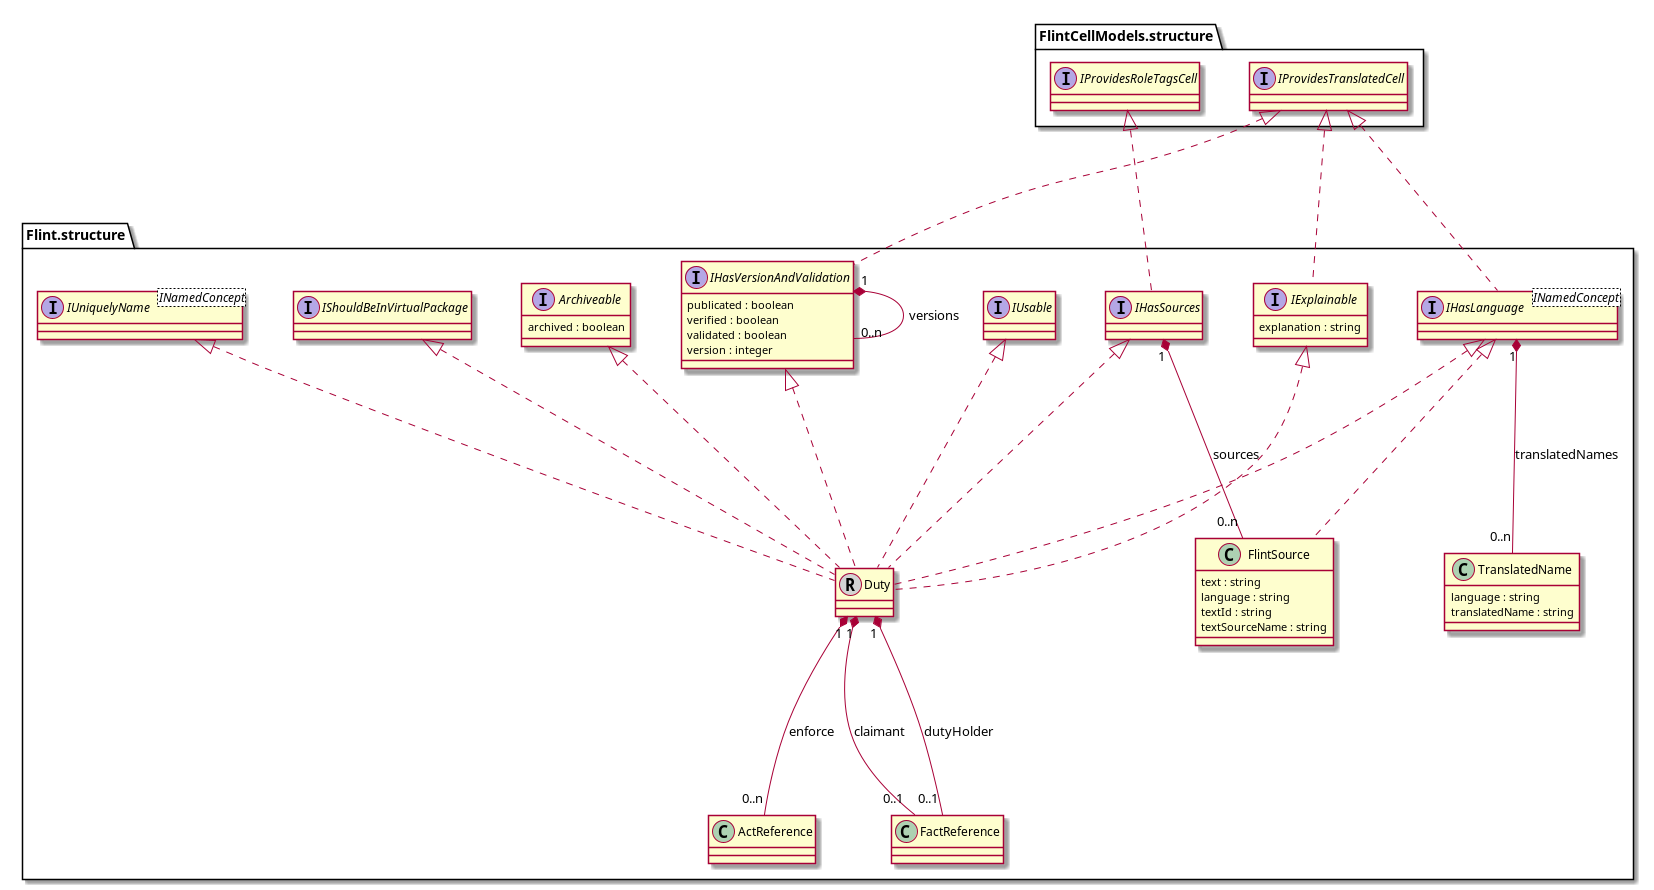

The diagram above was rendered by PlantUML. Its source (embedded in the PNG):
@startuml Duty-Model

skinparam nodesep 50
skinparam ranksep 150

interface "Flint.structure.IUniquelyName" <INamedConcept>
interface "Flint.structure.IUsable" 
interface "Flint.structure.IHasVersionAndValidation" 
"Flint.structure.IHasVersionAndValidation" : publicated : boolean
"Flint.structure.IHasVersionAndValidation" : verified : boolean
"Flint.structure.IHasVersionAndValidation" : validated : boolean
"Flint.structure.IHasVersionAndValidation" : version : integer
interface "Flint.structure.IExplainable" 
"Flint.structure.IExplainable" : explanation : string
interface "Flint.structure.IShouldBeInVirtualPackage" 
interface "Flint.structure.Archiveable" 
"Flint.structure.Archiveable" : archived : boolean
interface "Flint.structure.IHasLanguage" <INamedConcept>
interface "FlintCellModels.structure.IProvidesRoleTagsCell" 
interface "Flint.structure.IHasSources" 
interface "FlintCellModels.structure.IProvidesTranslatedCell" 
class "Flint.structure.Duty"  << (R, lightgrey) >>
class "Flint.structure.ActReference"
class "Flint.structure.FactReference"
class "Flint.structure.TranslatedName"  
"Flint.structure.TranslatedName" : language : string
"Flint.structure.TranslatedName" : translatedName : string
class "Flint.structure.FlintSource"
"Flint.structure.FlintSource" : text : string
"Flint.structure.FlintSource" : language : string
"Flint.structure.FlintSource" : textId : string
"Flint.structure.FlintSource" : textSourceName : string  
"Flint.structure.IHasLanguage" <|.. "Flint.structure.FlintSource" 

"FlintCellModels.structure.IProvidesTranslatedCell" <|.. "Flint.structure.IHasVersionAndValidation"
"FlintCellModels.structure.IProvidesTranslatedCell" <|.. "Flint.structure.IExplainable"
"FlintCellModels.structure.IProvidesTranslatedCell" <|.. "Flint.structure.IHasLanguage"
"FlintCellModels.structure.IProvidesRoleTagsCell" <|.. "Flint.structure.IHasSources"
"Flint.structure.IUniquelyName" <|.. "Flint.structure.Duty"
"Flint.structure.IExplainable" <|.. "Flint.structure.Duty"
"Flint.structure.IUsable" <|.. "Flint.structure.Duty"
"Flint.structure.IHasSources" <|.. "Flint.structure.Duty"
"Flint.structure.IShouldBeInVirtualPackage" <|.. "Flint.structure.Duty"
"Flint.structure.IHasLanguage" <|.. "Flint.structure.Duty"
"Flint.structure.IHasVersionAndValidation" <|.. "Flint.structure.Duty"
"Flint.structure.Archiveable" <|.. "Flint.structure.Duty"
"Flint.structure.Duty" "1" *-- "0..1" "Flint.structure.FactReference" : dutyHolder
"Flint.structure.Duty" "1" *-- "0..1" "Flint.structure.FactReference" : claimant
"Flint.structure.Duty" "1" *-- "0..n" "Flint.structure.ActReference" : enforce
"Flint.structure.IHasVersionAndValidation" "1" *-- "0..n" "Flint.structure.IHasVersionAndValidation" : versions
"Flint.structure.IHasLanguage" "1" *-- "0..n" "Flint.structure.TranslatedName" : translatedNames
"Flint.structure.IHasSources" "1" *-- "0..n" "Flint.structure.FlintSource" : sources

@enduml